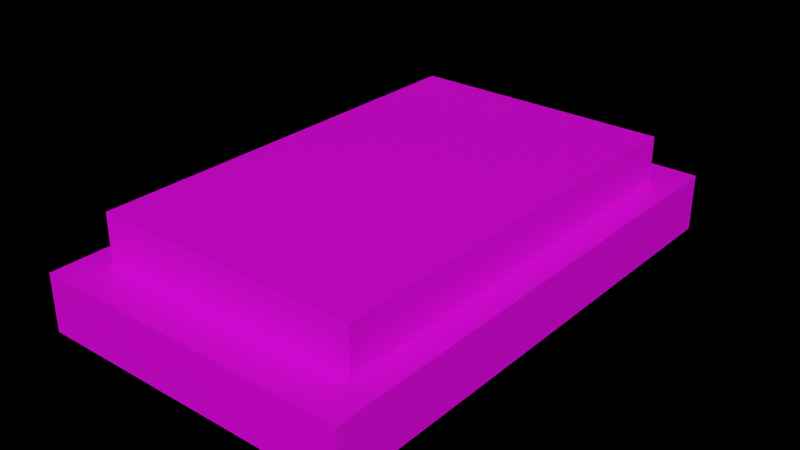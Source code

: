 # Source: Tumulo.blend  (saved by Blender 2.81.16; exported with 4.5.12 LTS)
import bpy
from mathutils import Matrix  # noqa: F401  (used for matrix-valued properties, if any)

bpy.ops.wm.read_factory_settings(use_empty=True)
scene = bpy.context.scene
scene.name = 'Scene'

# ---- collections
col_collection = bpy.data.collections.new('Collection'); scene.collection.children.link(col_collection)

# ---- images (referenced by path relative to the original .blend; pixels are not part of the script)
import os
ASSET_DIR = os.environ.get("B2B_ASSET_DIR", "")  # directory of the original .blend (textures are referenced by path, not embedded)
HERE = os.path.dirname(os.path.abspath(__file__))  # packed textures are extracted next to this script under _unpacked/

def load_image(name, relpath, width, height, colorspace="sRGB"):
    """Load a texture the original file referenced (path relative to the .blend, or extracted next to this script)."""
    p = next((c for c in (os.path.join(HERE, relpath), os.path.join(ASSET_DIR, relpath)) if relpath and os.path.exists(c)), "")
    if p:
        img = bpy.data.images.load(p, check_existing=True)
        img.name = name
    else:  # same state as the original file: an image datablock whose file is absent (Cycles renders it pink)
        img = bpy.data.images.new(name, width, height)
        img.source = "FILE"
        img.filepath = "//" + (relpath or name)
    img.colorspace_settings.name = colorspace
    return img
img_material_010_base_color = load_image('Material.010 Base Color', 'Textures/Tumulo-Piso.png', 1024, 1024, 'sRGB')
img_tumulo_piso_png = load_image('Tumulo-Piso.png', 'Textures/Tumulo-Piso.png', 1024, 1024, 'sRGB')

# ---- materials (node trees are filled in below, after node groups)
mat_material_010 = bpy.data.materials.new('Material.010')
mat_material_010.use_transparent_shadow = False

# ---- material node trees
mat_material_010.use_nodes = True; mat_material_010.node_tree.nodes.clear()
_N = mat_material_010.node_tree.nodes; _L = mat_material_010.node_tree.links
n0 = _N.new('ShaderNodeOutputMaterial'); n0.name = 'Saída de material'; n0.location = (300, 300)
n1 = _N.new('ShaderNodeBsdfPrincipled'); n1.name = 'BSDF - Pré-fundamentado'; n1.location = (10, 300)
n1.distribution = 'GGX'
n1.subsurface_method = 'BURLEY'
n1.inputs[3].default_value = 1.45
n1.inputs[27].default_value = (0.0, 0.0, 0.0, 1.0)
n1.inputs[28].default_value = 1.0
n2 = _N.new('ShaderNodeTexImage'); n2.name = 'Textura de imagem'; n2.location = (-280, 275)
n2.image = img_material_010_base_color
_L.new(n1.outputs[0], n0.inputs[0])
_L.new(n2.outputs[0], n1.inputs[0])
n0.is_active_output = True

# ---- world
world_world = bpy.data.worlds.new('World'); scene.world = world_world
world_world.use_nodes = True; world_world.node_tree.nodes.clear()
_N = world_world.node_tree.nodes; _L = world_world.node_tree.links
n0 = _N.new('ShaderNodeOutputWorld'); n0.name = 'World Output'; n0.location = (300, 300)
n1 = _N.new('ShaderNodeBsdfPrincipled'); n1.name = 'BSDF - Pré-fundamentado'; n1.location = (10, 300)
n1.distribution = 'GGX'
n1.subsurface_method = 'BURLEY'
n1.inputs[3].default_value = 1.45
n1.inputs[27].default_value = (0.0, 0.0, 0.0, 1.0)
n1.inputs[28].default_value = 1.0
n2 = _N.new('ShaderNodeTexImage'); n2.name = 'Textura de imagem'; n2.location = (-280, 275)
n2.image = img_tumulo_piso_png
_L.new(n1.outputs[0], n0.inputs[0])
_L.new(n2.outputs[0], n1.inputs[0])
n0.is_active_output = True
world_world.color = (0.05088, 0.05088, 0.05088)
world_world.use_sun_shadow = False
world_world.sun_shadow_jitter_overblur = 0.0

# ---- meshes
me_tumulo_002 = bpy.data.meshes.new('Tumulo.002')
me_tumulo_002.from_pydata([(-6.643, 0.4772, -1.031), (-6.643, 0.4772, -3.707), (-6.643, 0.7765, -3.707), (-6.643, 0.7765, -1.031), (-8.307, 0.4772, -1.031), (-8.307, 0.4772, -3.707), (-8.307, 0.7765, -3.707), (-8.307, 0.7765, -1.031), (-8.475, 0.1194, -0.7604), (-8.475, 0.4772, -0.7604), (-8.475, 0.4772, -3.978), (-8.475, 0.1194, -3.978), (-6.475, 0.4772, -3.978), (-6.475, 0.1194, -3.978), (-6.475, 0.4772, -0.7604), (-6.475, 0.1194, -0.7604), (-6.643, 0.4772, -1.031), (-6.643, 0.4772, -3.707), (-8.307, 0.4772, -1.031), (-8.307, 0.4772, -3.707)], [], [(0, 1, 2, 3), (2, 6, 7, 3), (5, 4, 7, 6), (4, 0, 3, 7), (1, 5, 6, 2), (8, 9, 10, 11), (11, 10, 12, 13), (13, 12, 14, 15), (15, 14, 9, 8), (11, 13, 15, 8), (18, 19, 10, 9), (19, 17, 12, 10), (17, 16, 14, 12), (16, 18, 9, 14)])
me_tumulo_002.polygons.foreach_set('use_smooth', [True] * 14)
_k = set([(0, 1), (0, 3), (0, 4), (1, 2), (1, 5), (2, 3), (2, 6), (3, 7), (4, 5), (4, 7), (5, 6), (6, 7), (8, 9), (8, 11), (8, 15), (9, 10), (9, 14), (10, 11), (10, 12), (11, 13), (12, 13), (12, 14), (13, 15), (14, 15), (16, 17), (16, 18), (17, 19), (18, 19)])
me_tumulo_002.attributes.new('sharp_edge', 'BOOLEAN', 'EDGE').data.foreach_set('value', [ (min(e.vertices), max(e.vertices)) in _k for e in me_tumulo_002.edges])
_uv = me_tumulo_002.uv_layers.new(name='UVMap')
_uv.uv.foreach_set('vector', [0.3343, 0.599, 0.6657, 0.599, 0.6657, 0.401, 0.3343, 0.401, 0.499, 0.601, 0.3343, 0.601, 0.3343, 0.999, 0.499, 0.999, 0.501, 0.799, 0.8323, 0.799, 0.8323, 0.601, 0.501, 0.601, 0.8323, 0.801, 0.6677, 0.801, 0.6677, 0.999, 0.8323, 0.999, 0.999, 0.001001, 0.8343, 0.001001, 0.8343, 0.199, 0.999, 0.199, 0.3323, 0.799, 0.3323, 0.601, 0.001001, 0.601, 0.001001, 0.799, 0.6657, 0.001001, 0.501, 0.001001, 0.501, 0.399, 0.6657, 0.399, 0.3323, 0.599, 0.3323, 0.401, 0.001001, 0.401, 0.001001, 0.599, 0.499, 0.001001, 0.3343, 0.001001, 0.3343, 0.399, 0.499, 0.399, 0.3323, 0.001001, 0.001001, 0.001001, 0.001001, 0.399, 0.3323, 0.399, 0.8323, 0.399, 0.8323, 0.001001, 0.6677, 0.001001, 0.6677, 0.399, 0.8323, 0.401, 0.6677, 0.401, 0.6677, 0.599, 0.8323, 0.599, 0.001001, 0.999, 0.3323, 0.999, 0.3323, 0.801, 0.001001, 0.801, 0.6657, 0.801, 0.501, 0.801, 0.501, 0.999, 0.6657, 0.999])
_ca = me_tumulo_002.color_attributes.new('Cor', 'BYTE_COLOR', 'CORNER')
_ca.data.foreach_set('color', [1.0, 1.0, 1.0, 1.0, 1.0, 1.0, 1.0, 1.0, 1.0, 1.0, 1.0, 1.0, 1.0, 1.0, 1.0, 1.0, 1.0, 1.0, 1.0, 1.0, 1.0, 1.0, 1.0, 1.0, 1.0, 1.0, 1.0, 1.0, 1.0, 1.0, 1.0, 1.0, 1.0, 1.0, 1.0, 1.0, 1.0, 1.0, 1.0, 1.0, 1.0, 1.0, 1.0, 1.0, 1.0, 1.0, 1.0, 1.0, 1.0, 1.0, 1.0, 1.0, 1.0, 1.0, 1.0, 1.0, 1.0, 1.0, 1.0, 1.0, 1.0, 1.0, 1.0, 1.0, 1.0, 1.0, 1.0, 1.0, 1.0, 1.0, 1.0, 1.0, 1.0, 1.0, 1.0, 1.0, 1.0, 1.0, 1.0, 1.0, 1.0, 1.0, 1.0, 1.0, 1.0, 1.0, 1.0, 1.0, 1.0, 1.0, 1.0, 1.0, 1.0, 1.0, 1.0, 1.0, 1.0, 1.0, 1.0, 1.0, 1.0, 1.0, 1.0, 1.0, 1.0, 1.0, 1.0, 1.0, 1.0, 1.0, 1.0, 1.0, 1.0, 1.0, 1.0, 1.0, 1.0, 1.0, 1.0, 1.0, 1.0, 1.0, 1.0, 1.0, 1.0, 1.0, 1.0, 1.0, 1.0, 1.0, 1.0, 1.0, 1.0, 1.0, 1.0, 1.0, 1.0, 1.0, 1.0, 1.0, 1.0, 1.0, 1.0, 1.0, 1.0, 1.0, 1.0, 1.0, 1.0, 1.0, 1.0, 1.0, 1.0, 1.0, 1.0, 1.0, 1.0, 1.0, 1.0, 1.0, 1.0, 1.0, 1.0, 1.0, 1.0, 1.0, 1.0, 1.0, 1.0, 1.0, 1.0, 1.0, 1.0, 1.0, 1.0, 1.0, 1.0, 1.0, 1.0, 1.0, 1.0, 1.0, 1.0, 1.0, 1.0, 1.0, 1.0, 1.0, 1.0, 1.0, 1.0, 1.0, 1.0, 1.0, 1.0, 1.0, 1.0, 1.0, 1.0, 1.0, 1.0, 1.0, 1.0, 1.0, 1.0, 1.0, 1.0, 1.0, 1.0, 1.0, 1.0, 1.0, 1.0, 1.0, 1.0, 1.0, 1.0, 1.0, 1.0, 1.0, 1.0, 1.0, 1.0, 1.0])
me_tumulo_002.materials.append(mat_material_010)
me_tumulo_002.use_remesh_fix_poles = True
me_tumulo_002.use_remesh_preserve_attributes = False
me_tumulo_002.use_mirror_vertex_groups = False
me_tumulo_002.update()
me_tumulo_002.normals_split_custom_set([tuple(v) for v in zip(*[iter([1.0, 0.0, 0.0, 1.0, 0.0, 0.0, 1.0, 0.0, 0.0, 1.0, 0.0, 0.0, 0.0, 1.0, 0.0, 0.0, 1.0, 0.0, 0.0, 1.0, 0.0, 0.0, 1.0, 0.0, -1.0, 0.0, 0.0, -1.0, 0.0, 0.0, -1.0, 0.0, 0.0, -1.0, 0.0, 0.0, 0.0, 0.0, 1.0, 0.0, 0.0, 1.0, 0.0, 0.0, 1.0, 0.0, 0.0, 1.0, 0.0, 0.0, -1.0, 0.0, 0.0, -1.0, 0.0, 0.0, -1.0, 0.0, 0.0, -1.0, -1.0, 0.0, 0.0, -1.0, 0.0, 0.0, -1.0, 0.0, 0.0, -1.0, 0.0, 0.0, 0.0, 0.0, -1.0, 0.0, 0.0, -1.0, 0.0, 0.0, -1.0, 0.0, 0.0, -1.0, 1.0, 0.0, 0.0, 1.0, 0.0, 0.0, 1.0, 0.0, 0.0, 1.0, 0.0, 0.0, 0.0, 0.0, 1.0, 0.0, 0.0, 1.0, 0.0, 0.0, 1.0, 0.0, 0.0, 1.0, 0.0, -1.0, 0.0, 0.0, -1.0, 0.0, 0.0, -1.0, 0.0, 0.0, -1.0, 0.0, 0.0, 1.0, 0.0, 0.0, 1.0, 0.0, 0.0, 1.0, 0.0, 0.0, 1.0, 0.0, 0.0, 1.0, 0.0, 0.0, 1.0, 0.0, 0.0, 1.0, 0.0, 0.0, 1.0, 0.0, 0.0, 1.0, 0.0, 0.0, 1.0, 0.0, 0.0, 1.0, 0.0, 0.0, 1.0, 0.0, 0.0, 1.0, 0.0, 0.0, 1.0, 0.0, 0.0, 1.0, 0.0, 0.0, 1.0, 0.0])] * 3)])

# ---- objects
ob_tumulo_000 = bpy.data.objects.new('Tumulo.000', me_tumulo_002)

# ---- transforms, parenting, visibility, modifiers, constraints
ob_tumulo_000.location = (0.0, 0.0, 0.0)
ob_tumulo_000.rotation_euler = (1.571, -0.0, 0.0)
ob_tumulo_000.lineart.crease_threshold = 0.0
_vg = ob_tumulo_000.vertex_groups.new(name='Grupo')

# ---- collection membership
col_collection.objects.link(ob_tumulo_000)

# ---- scene / render settings (as saved in the file)
scene.frame_start = 1; scene.frame_end = 250; scene.frame_set(1)
scene.render.engine = 'BLENDER_EEVEE_NEXT'
scene.cycles.use_denoising = False
scene.cycles.samples = 128
scene.cycles.sampling_pattern = 'TABULATED_SOBOL'
scene.cycles.use_adaptive_sampling = False
scene.cycles.use_light_tree = False
scene.view_settings.view_transform = 'Filmic'
bpy.context.view_layer.update()

# ---- added for rendering (the .blend has no active camera and no usable light): camera, sun
cam_auto = bpy.data.cameras.new('AutoCamera')
cam_auto.lens = 50.0
cam_auto.sensor_width = 36.0
cam_auto.clip_end = 1000.0
ob_auto_camera = bpy.data.objects.new('AutoCamera', cam_auto)
scene.collection.objects.link(ob_auto_camera)
ob_auto_camera.location = (-3.91769, -1.89976, 3.29386)
ob_auto_camera.rotation_euler = (1.09748, -7.21219e-08, 0.694738)
scene.camera = ob_auto_camera
light_auto_sun = bpy.data.lights.new('AutoSun', 'SUN')
light_auto_sun.energy = 3.0
light_auto_sun.angle = 0.0523599
ob_auto_sun = bpy.data.objects.new('AutoSun', light_auto_sun)
scene.collection.objects.link(ob_auto_sun)
ob_auto_sun.rotation_euler = (0.872665, 0.174533, 0.523599)
bpy.context.view_layer.update()
